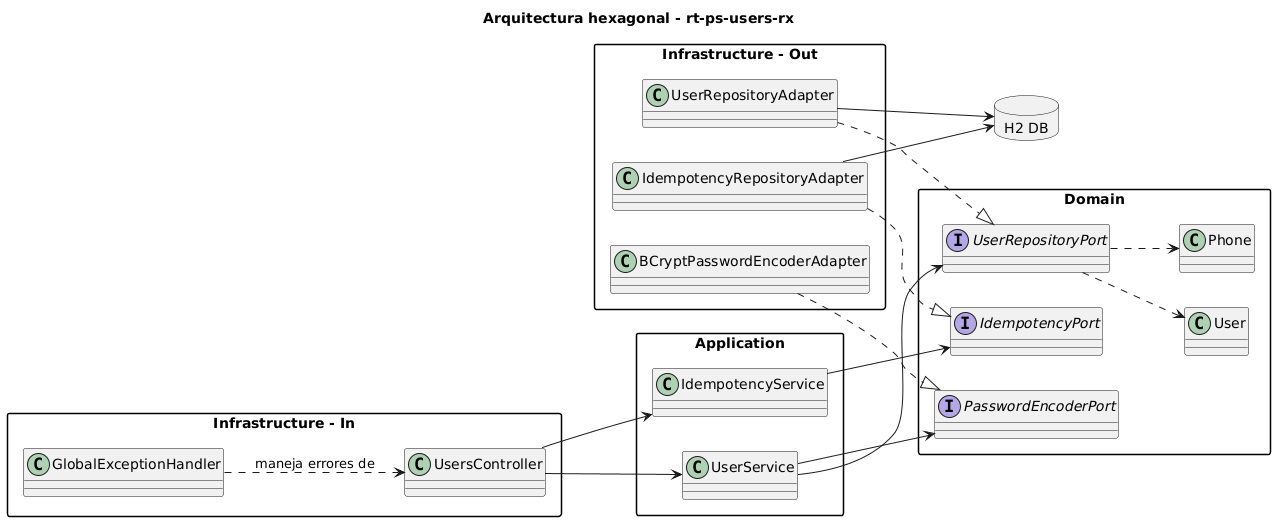

The diagram above was rendered by PlantUML. Its source (embedded in the PNG):
@startuml
allowmixing
title Arquitectura hexagonal - rt-ps-users-rx
left to right direction
skinparam packageStyle rectangle

package "Infrastructure - In" {
  class UsersController
  class GlobalExceptionHandler
}

package Application {
  class UserService
  class IdempotencyService
}

package Domain {
  class User
  class Phone
  interface UserRepositoryPort
  interface PasswordEncoderPort
  interface IdempotencyPort
}

package "Infrastructure - Out" {
  class UserRepositoryAdapter
  class BCryptPasswordEncoderAdapter
  class IdempotencyRepositoryAdapter
}

database "H2 DB" as H2

UsersController --> UserService
UsersController --> IdempotencyService
GlobalExceptionHandler ..> UsersController : maneja errores de

UserService --> UserRepositoryPort
UserService --> PasswordEncoderPort
IdempotencyService --> IdempotencyPort

UserRepositoryAdapter ..|> UserRepositoryPort
BCryptPasswordEncoderAdapter ..|> PasswordEncoderPort
IdempotencyRepositoryAdapter ..|> IdempotencyPort

UserRepositoryAdapter --> H2
IdempotencyRepositoryAdapter --> H2

UserRepositoryPort ..> User
UserRepositoryPort ..> Phone
@enduml